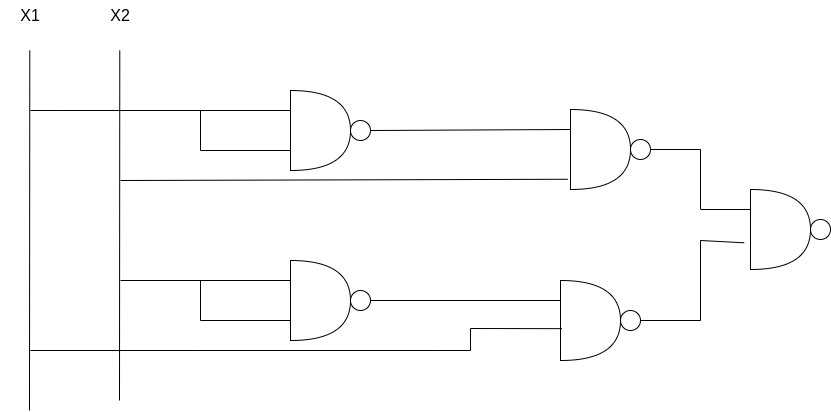

The diagram above was exported from draw.io. Its source (the exported page's mxGraphModel, read from the mxfile embedded in the PNG):
<mxGraphModel dx="984" dy="613" grid="1" gridSize="10" guides="1" tooltips="1" connect="1" arrows="1" fold="1" page="1" pageScale="1" pageWidth="1100" pageHeight="850" background="none" math="0" shadow="0">
  <root>
    <mxCell id="0" />
    <mxCell id="1" parent="0" />
    <mxCell id="TbXxec63Z-6H9al2YWOY-1" value="" style="shape=or;whiteSpace=wrap;html=1;" vertex="1" parent="1">
      <mxGeometry x="380" y="170" width="60" height="80" as="geometry" />
    </mxCell>
    <mxCell id="TbXxec63Z-6H9al2YWOY-2" value="" style="shape=or;whiteSpace=wrap;html=1;" vertex="1" parent="1">
      <mxGeometry x="380" y="340" width="60" height="80" as="geometry" />
    </mxCell>
    <mxCell id="TbXxec63Z-6H9al2YWOY-3" value="" style="shape=or;whiteSpace=wrap;html=1;" vertex="1" parent="1">
      <mxGeometry x="660" y="189" width="60" height="80" as="geometry" />
    </mxCell>
    <mxCell id="TbXxec63Z-6H9al2YWOY-4" value="" style="shape=or;whiteSpace=wrap;html=1;" vertex="1" parent="1">
      <mxGeometry x="650" y="360" width="60" height="80" as="geometry" />
    </mxCell>
    <mxCell id="TbXxec63Z-6H9al2YWOY-6" value="X2" style="text;html=1;align=center;verticalAlign=middle;whiteSpace=wrap;rounded=0;" vertex="1" parent="1">
      <mxGeometry x="180" y="80" width="60" height="30" as="geometry" />
    </mxCell>
    <mxCell id="TbXxec63Z-6H9al2YWOY-8" value="X1" style="text;html=1;align=center;verticalAlign=middle;whiteSpace=wrap;rounded=0;" vertex="1" parent="1">
      <mxGeometry x="90" y="80" width="60" height="30" as="geometry" />
    </mxCell>
    <mxCell id="TbXxec63Z-6H9al2YWOY-9" value="" style="endArrow=none;html=1;rounded=0;" edge="1" parent="1">
      <mxGeometry width="50" height="50" relative="1" as="geometry">
        <mxPoint x="119" y="490" as="sourcePoint" />
        <mxPoint x="119.28999999999999" y="130" as="targetPoint" />
      </mxGeometry>
    </mxCell>
    <mxCell id="TbXxec63Z-6H9al2YWOY-10" value="" style="endArrow=none;html=1;rounded=0;" edge="1" parent="1">
      <mxGeometry width="50" height="50" relative="1" as="geometry">
        <mxPoint x="209" y="480" as="sourcePoint" />
        <mxPoint x="209.29000000000002" y="130" as="targetPoint" />
      </mxGeometry>
    </mxCell>
    <mxCell id="TbXxec63Z-6H9al2YWOY-11" value="" style="endArrow=none;html=1;rounded=0;exitX=0;exitY=0.25;exitDx=0;exitDy=0;exitPerimeter=0;" edge="1" parent="1">
      <mxGeometry width="50" height="50" relative="1" as="geometry">
        <mxPoint x="379.9999999999998" y="400" as="sourcePoint" />
        <mxPoint x="290" y="360" as="targetPoint" />
        <Array as="points">
          <mxPoint x="290" y="400" />
        </Array>
      </mxGeometry>
    </mxCell>
    <mxCell id="TbXxec63Z-6H9al2YWOY-12" value="" style="endArrow=none;html=1;rounded=0;exitX=0;exitY=0.25;exitDx=0;exitDy=0;exitPerimeter=0;" edge="1" parent="1">
      <mxGeometry width="50" height="50" relative="1" as="geometry">
        <mxPoint x="379.9999999999998" y="190" as="sourcePoint" />
        <mxPoint x="120" y="190" as="targetPoint" />
      </mxGeometry>
    </mxCell>
    <mxCell id="TbXxec63Z-6H9al2YWOY-13" value="" style="ellipse;whiteSpace=wrap;html=1;aspect=fixed;" vertex="1" parent="1">
      <mxGeometry x="440" y="200" width="20" height="20" as="geometry" />
    </mxCell>
    <mxCell id="TbXxec63Z-6H9al2YWOY-14" value="" style="ellipse;whiteSpace=wrap;html=1;aspect=fixed;" vertex="1" parent="1">
      <mxGeometry x="440" y="370" width="20" height="20" as="geometry" />
    </mxCell>
    <mxCell id="TbXxec63Z-6H9al2YWOY-15" value="" style="ellipse;whiteSpace=wrap;html=1;aspect=fixed;" vertex="1" parent="1">
      <mxGeometry x="720" y="219" width="20" height="20" as="geometry" />
    </mxCell>
    <mxCell id="TbXxec63Z-6H9al2YWOY-16" value="" style="ellipse;whiteSpace=wrap;html=1;aspect=fixed;" vertex="1" parent="1">
      <mxGeometry x="710" y="390" width="20" height="20" as="geometry" />
    </mxCell>
    <mxCell id="TbXxec63Z-6H9al2YWOY-17" value="" style="endArrow=none;html=1;rounded=0;exitX=1;exitY=0.5;exitDx=0;exitDy=0;entryX=0;entryY=0.25;entryDx=0;entryDy=0;entryPerimeter=0;" edge="1" parent="1" source="TbXxec63Z-6H9al2YWOY-13" target="TbXxec63Z-6H9al2YWOY-3">
      <mxGeometry width="50" height="50" relative="1" as="geometry">
        <mxPoint x="530" y="340" as="sourcePoint" />
        <mxPoint x="610" y="210" as="targetPoint" />
      </mxGeometry>
    </mxCell>
    <mxCell id="TbXxec63Z-6H9al2YWOY-18" value="" style="endArrow=none;html=1;rounded=0;entryX=-0.047;entryY=0.872;entryDx=0;entryDy=0;entryPerimeter=0;" edge="1" parent="1" target="TbXxec63Z-6H9al2YWOY-3">
      <mxGeometry width="50" height="50" relative="1" as="geometry">
        <mxPoint x="210" y="260" as="sourcePoint" />
        <mxPoint x="580" y="290" as="targetPoint" />
      </mxGeometry>
    </mxCell>
    <mxCell id="TbXxec63Z-6H9al2YWOY-19" value="" style="endArrow=none;html=1;rounded=0;entryX=0;entryY=0.25;entryDx=0;entryDy=0;entryPerimeter=0;" edge="1" parent="1" target="TbXxec63Z-6H9al2YWOY-2">
      <mxGeometry width="50" height="50" relative="1" as="geometry">
        <mxPoint x="210" y="360" as="sourcePoint" />
        <mxPoint x="580" y="290" as="targetPoint" />
      </mxGeometry>
    </mxCell>
    <mxCell id="TbXxec63Z-6H9al2YWOY-20" value="" style="endArrow=none;html=1;rounded=0;exitX=0;exitY=0.25;exitDx=0;exitDy=0;exitPerimeter=0;" edge="1" parent="1">
      <mxGeometry width="50" height="50" relative="1" as="geometry">
        <mxPoint x="379.9999999999998" y="230" as="sourcePoint" />
        <mxPoint x="290" y="190" as="targetPoint" />
        <Array as="points">
          <mxPoint x="290" y="230" />
        </Array>
      </mxGeometry>
    </mxCell>
    <mxCell id="TbXxec63Z-6H9al2YWOY-21" value="" style="endArrow=none;html=1;rounded=0;exitX=1;exitY=0.5;exitDx=0;exitDy=0;" edge="1" parent="1" source="TbXxec63Z-6H9al2YWOY-14">
      <mxGeometry width="50" height="50" relative="1" as="geometry">
        <mxPoint x="530" y="340" as="sourcePoint" />
        <mxPoint x="650" y="380" as="targetPoint" />
      </mxGeometry>
    </mxCell>
    <mxCell id="TbXxec63Z-6H9al2YWOY-22" value="" style="endArrow=none;html=1;rounded=0;entryX=0.022;entryY=0.602;entryDx=0;entryDy=0;entryPerimeter=0;" edge="1" parent="1" target="TbXxec63Z-6H9al2YWOY-4">
      <mxGeometry width="50" height="50" relative="1" as="geometry">
        <mxPoint x="120" y="430" as="sourcePoint" />
        <mxPoint x="590" y="430" as="targetPoint" />
        <Array as="points">
          <mxPoint x="560" y="430" />
          <mxPoint x="560" y="408" />
        </Array>
      </mxGeometry>
    </mxCell>
    <mxCell id="TbXxec63Z-6H9al2YWOY-23" value="" style="shape=or;whiteSpace=wrap;html=1;" vertex="1" parent="1">
      <mxGeometry x="840" y="269" width="60" height="80" as="geometry" />
    </mxCell>
    <mxCell id="TbXxec63Z-6H9al2YWOY-24" value="" style="ellipse;whiteSpace=wrap;html=1;aspect=fixed;" vertex="1" parent="1">
      <mxGeometry x="900" y="299" width="20" height="20" as="geometry" />
    </mxCell>
    <mxCell id="TbXxec63Z-6H9al2YWOY-25" value="" style="endArrow=none;html=1;rounded=0;exitX=1;exitY=0.5;exitDx=0;exitDy=0;entryX=0;entryY=0.25;entryDx=0;entryDy=0;entryPerimeter=0;" edge="1" parent="1" source="TbXxec63Z-6H9al2YWOY-15" target="TbXxec63Z-6H9al2YWOY-23">
      <mxGeometry width="50" height="50" relative="1" as="geometry">
        <mxPoint x="530" y="340" as="sourcePoint" />
        <mxPoint x="580" y="290" as="targetPoint" />
        <Array as="points">
          <mxPoint x="790" y="229" />
          <mxPoint x="790" y="289" />
        </Array>
      </mxGeometry>
    </mxCell>
    <mxCell id="TbXxec63Z-6H9al2YWOY-26" value="" style="endArrow=none;html=1;rounded=0;exitX=1;exitY=0.5;exitDx=0;exitDy=0;entryX=-0.106;entryY=0.666;entryDx=0;entryDy=0;entryPerimeter=0;" edge="1" parent="1" source="TbXxec63Z-6H9al2YWOY-16" target="TbXxec63Z-6H9al2YWOY-23">
      <mxGeometry width="50" height="50" relative="1" as="geometry">
        <mxPoint x="530" y="340" as="sourcePoint" />
        <mxPoint x="580" y="290" as="targetPoint" />
        <Array as="points">
          <mxPoint x="790" y="400" />
          <mxPoint x="790" y="320" />
        </Array>
      </mxGeometry>
    </mxCell>
  </root>
</mxGraphModel>